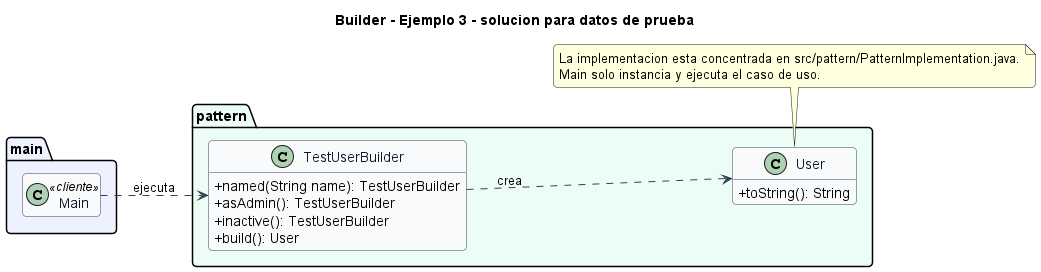

The diagram above was rendered by PlantUML. Its source (embedded in the PNG):
@startuml
title Builder - Ejemplo 3 - solucion para datos de prueba
left to right direction
skinparam backgroundColor #FFFFFF
skinparam shadowing false
skinparam roundcorner 8
skinparam classAttributeIconSize 0
skinparam class {
  BackgroundColor #F8FAFC
  BorderColor #334155
  ArrowColor #334155
  FontColor #0F172A
}
hide empty members

package "main" #EEF2FF {
  class Main <<cliente>>
}

package "pattern" #ECFDF5 {
  class TestUserBuilder {
    +named(String name): TestUserBuilder
    +asAdmin(): TestUserBuilder
    +inactive(): TestUserBuilder
    +build(): User
  }
  class User {
    +toString(): String
  }
}

TestUserBuilder ..> User : crea
Main ..> TestUserBuilder : ejecuta

note bottom
La implementacion esta concentrada en src/pattern/PatternImplementation.java.
Main solo instancia y ejecuta el caso de uso.
end note
@enduml